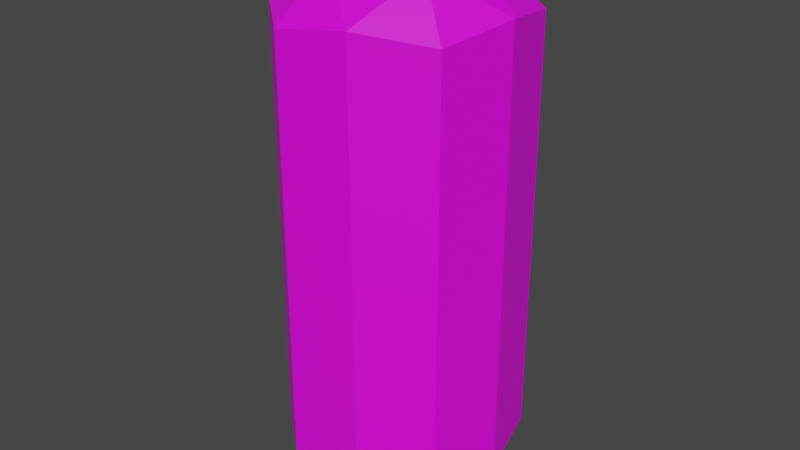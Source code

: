 # Source: dummy.blend  (saved by Blender 3.5.10; exported with 4.5.12 LTS)
import bpy
from mathutils import Matrix  # noqa: F401  (used for matrix-valued properties, if any)

bpy.ops.wm.read_factory_settings(use_empty=True)
scene = bpy.context.scene
scene.name = 'Scene'

# ---- collections
col_collection = bpy.data.collections.new('Collection'); scene.collection.children.link(col_collection)

# ---- images (referenced by path relative to the original .blend; pixels are not part of the script)
import os
ASSET_DIR = os.environ.get("B2B_ASSET_DIR", "")  # directory of the original .blend (textures are referenced by path, not embedded)
HERE = os.path.dirname(os.path.abspath(__file__))  # packed textures are extracted next to this script under _unpacked/

def load_image(name, relpath, width, height, colorspace="sRGB"):
    """Load a texture the original file referenced (path relative to the .blend, or extracted next to this script)."""
    p = next((c for c in (os.path.join(HERE, relpath), os.path.join(ASSET_DIR, relpath)) if relpath and os.path.exists(c)), "")
    if p:
        img = bpy.data.images.load(p, check_existing=True)
        img.name = name
    else:  # same state as the original file: an image datablock whose file is absent (Cycles renders it pink)
        img = bpy.data.images.new(name, width, height)
        img.source = "FILE"
        img.filepath = "//" + (relpath or name)
    img.colorspace_settings.name = colorspace
    return img
img_skin_png = load_image('skin.png', 'textures/skin.png', 1024, 1024, 'sRGB')

# ---- materials (node trees are filled in below, after node groups)
mat_material_001 = bpy.data.materials.new('Material.001')
mat_material_001.use_transparent_shadow = False

# ---- material node trees
mat_material_001.use_nodes = True; mat_material_001.node_tree.nodes.clear()
_N = mat_material_001.node_tree.nodes; _L = mat_material_001.node_tree.links
n0 = _N.new('ShaderNodeBsdfPrincipled'); n0.name = 'Principled BSDF'; n0.location = (10, 300)
n0.distribution = 'GGX'
n0.subsurface_method = 'RANDOM_WALK_SKIN'
n0.inputs[3].default_value = 1.45
n0.inputs[27].default_value = (0.0, 0.0, 0.0, 1.0)
n0.inputs[28].default_value = 1.0
n1 = _N.new('ShaderNodeOutputMaterial'); n1.name = 'Material Output'; n1.location = (300, 300)
n2 = _N.new('ShaderNodeTexImage'); n2.name = 'Image Texture'; n2.location = (-280, 280)
n2.image = img_skin_png
n2.interpolation = 'Closest'
_L.new(n0.outputs[0], n1.inputs[0])
_L.new(n2.outputs[0], n0.inputs[0])
n1.is_active_output = True

# ---- world
world_world = bpy.data.worlds.new('World'); scene.world = world_world
world_world.use_nodes = True; world_world.node_tree.nodes.clear()
_N = world_world.node_tree.nodes; _L = world_world.node_tree.links
n0 = _N.new('ShaderNodeOutputWorld'); n0.name = 'World Output'; n0.location = (300, 300)
n1 = _N.new('ShaderNodeBackground'); n1.name = 'Background'; n1.location = (10, 300)
n1.inputs[0].default_value = (0.05088, 0.05088, 0.05088, 1.0)
_L.new(n1.outputs[0], n0.inputs[0])
n0.is_active_output = True
world_world.color = (0.05088, 0.05088, 0.05088)
world_world.use_sun_shadow = False
world_world.sun_shadow_jitter_overblur = 0.0

# ---- meshes
me_icosphere = bpy.data.meshes.new('Icosphere')
me_icosphere.from_pydata([(-6.999e-08, -1.337e-07, 2.749), (34.84, -25.31, 24.21), (-13.31, -40.95, 24.21), (-43.06, -1.337e-07, 24.21), (-13.31, 40.95, 24.21), (34.84, 25.31, 24.21), (-13.47, -40.9, 175.3), (-43.06, 0.1756, 175.3), (-13.14, 41.01, 175.3), (34.94, 25.17, 175.3), (34.73, -25.45, 175.3), (-1.373e-05, -4.158e-05, 198.4), (-7.821, -24.07, 9.031), (20.48, -14.88, 9.031), (12.66, -38.95, 20.43), (40.95, -1.337e-07, 20.43), (20.48, 14.88, 9.031), (-25.31, -1.337e-07, 9.031), (-33.13, -24.07, 20.43), (-7.821, 24.07, 9.031), (-33.13, 24.07, 20.43), (12.66, 38.95, 20.43), (12.5, -39.0, 179.1), (-33.23, -23.94, 179.1), (-33.03, 24.21, 179.1), (12.81, 38.9, 179.1), (40.95, -0.167, 179.1), (-7.92, -24.04, 192.4), (20.42, -14.96, 192.4), (-25.31, 0.1032, 192.4), (-7.723, 24.1, 192.4), (20.54, 14.79, 192.4)], [], [(0, 13, 12), (1, 13, 15), (0, 12, 17), (0, 17, 19), (0, 19, 16), (6, 22, 27), (7, 23, 29), (8, 24, 30), (9, 25, 31), (10, 26, 28), (28, 31, 11), (28, 26, 31), (26, 9, 31), (31, 30, 11), (31, 25, 30), (25, 8, 30), (30, 29, 11), (30, 24, 29), (24, 7, 29), (29, 27, 11), (29, 23, 27), (23, 6, 27), (27, 28, 11), (27, 22, 28), (22, 10, 28), (16, 21, 5), (16, 19, 21), (19, 4, 21), (19, 20, 4), (19, 17, 20), (17, 3, 20), (17, 18, 3), (17, 12, 18), (12, 2, 18), (15, 16, 5), (15, 13, 16), (13, 0, 16), (12, 14, 2), (12, 13, 14), (13, 1, 14), (2, 22, 6), (14, 10, 22), (1, 26, 10), (18, 6, 23), (3, 23, 7), (20, 7, 24), (4, 24, 8), (21, 8, 25), (5, 25, 9), (15, 9, 26), (2, 14, 22), (14, 1, 10), (1, 15, 26), (18, 2, 6), (3, 18, 23), (20, 3, 7), (4, 20, 24), (21, 4, 8), (5, 21, 25), (15, 5, 9)])
_uv = me_icosphere.uv_layers.new(name='UVMap')
_uv.uv.foreach_set('vector', [0.555, 0.1054, 0.6004, 0.1841, 0.5095, 0.1841, 0.5758, 0.286, 0.6913, 0.1841, 0.6938, 0.2687, 0.4699, 0.08568, 0.4949, 0.1667, 0.4048, 0.1609, 0.6039, 0.04781, 0.6929, 0.07465, 0.6027, 0.06887, 0.4235, 0.03624, 0.5126, 0.06308, 0.8731, 0.1841, 0.5207, 0.7445, 0.4943, 0.7468, 0.4888, 0.8585, 0.2889, 0.7505, 0.4298, 0.7445, 0.3226, 0.8585, 0.2276, 0.2059, 0.3178, 0.2117, 0.2527, 0.2869, 0.6969, 0.2214, 0.7871, 0.2272, 0.722, 0.3024, 0.5852, 0.7468, 0.7278, 0.7505, 0.6706, 0.8585, 0.6706, 0.8585, 0.7615, 0.8585, 0.7161, 0.9372, 0.6706, 0.8585, 0.7278, 0.7505, 0.7615, 0.8585, 0.7278, 0.7505, 0.6969, 0.2214, 0.7615, 0.8585, 0.722, 0.3024, 0.8121, 0.3082, 0.09738, 0.3563, 0.722, 0.3024, 0.7871, 0.2272, 0.8121, 0.3082, 0.7871, 0.2272, 0.2276, 0.2059, 0.8121, 0.3082, 0.2527, 0.2869, 0.3428, 0.2927, 0.2777, 0.3679, 0.2527, 0.2869, 0.3178, 0.2117, 0.3428, 0.2927, 0.3178, 0.2117, 0.408, 0.2175, 0.3428, 0.2927, 0.3226, 0.8585, 0.4135, 0.8585, 0.3681, 0.9372, 0.3226, 0.8585, 0.4298, 0.7445, 0.4135, 0.8585, 0.4298, 0.7445, 0.5207, 0.7445, 0.4135, 0.8585, 0.4888, 0.8585, 0.5797, 0.8585, 0.5343, 0.9372, 0.4888, 0.8585, 0.4943, 0.7468, 0.5797, 0.8585, 0.4943, 0.7468, 0.5852, 0.7468, 0.5797, 0.8585, 0.8731, 0.1841, 0.4475, 0.1383, 0.7847, 0.2687, 0.8731, 0.1841, 0.5126, 0.06308, 0.4475, 0.1383, 0.5126, 0.06308, 0.5376, 0.1441, 0.4475, 0.1383, 0.6027, 0.06887, 0.6278, 0.1498, 0.5376, 0.1441, 0.6027, 0.06887, 0.6929, 0.07465, 0.6278, 0.1498, 0.6929, 0.07465, 0.2574, 0.2669, 0.6278, 0.1498, 0.4048, 0.1609, 0.4033, 0.2884, 0.2574, 0.2669, 0.4048, 0.1609, 0.4949, 0.1667, 0.4033, 0.2884, 0.4949, 0.1667, 0.9091, 0.6919, 0.4033, 0.2884, 0.6938, 0.2687, 0.7822, 0.1841, 0.7847, 0.2687, 0.6938, 0.2687, 0.6913, 0.1841, 0.7822, 0.1841, 0.6913, 0.1841, 0.7368, 0.1054, 0.7822, 0.1841, 0.5095, 0.1841, 0.4849, 0.286, 0.4924, 0.2884, 0.5095, 0.1841, 0.6004, 0.1841, 0.4849, 0.286, 0.6004, 0.1841, 0.5758, 0.286, 0.4849, 0.286, 0.4924, 0.2884, 0.4943, 0.7468, 0.5207, 0.7445, 0.4849, 0.286, 0.5852, 0.7468, 0.4943, 0.7468, 0.5758, 0.286, 0.7278, 0.7505, 0.5852, 0.7468, 0.4033, 0.2884, 0.5207, 0.7445, 0.4298, 0.7445, 0.2574, 0.2669, 0.4298, 0.7445, 0.2889, 0.7505, 0.6278, 0.1498, 0.408, 0.2175, 0.3178, 0.2117, 0.5376, 0.1441, 0.3178, 0.2117, 0.2276, 0.2059, 0.4475, 0.1383, 0.2276, 0.2059, 0.7871, 0.2272, 0.7847, 0.2687, 0.7871, 0.2272, 0.6969, 0.2214, 0.6938, 0.2687, 0.6969, 0.2214, 0.7278, 0.7505, 0.4924, 0.2884, 0.4849, 0.286, 0.4943, 0.7468, 0.4849, 0.286, 0.5758, 0.286, 0.5852, 0.7468, 0.5758, 0.286, 0.6938, 0.2687, 0.7278, 0.7505, 0.4033, 0.2884, 0.4924, 0.2884, 0.5207, 0.7445, 0.2574, 0.2669, 0.4033, 0.2884, 0.4298, 0.7445, 0.6278, 0.1498, 0.2574, 0.2669, 0.408, 0.2175, 0.5376, 0.1441, 0.6278, 0.1498, 0.3178, 0.2117, 0.4475, 0.1383, 0.5376, 0.1441, 0.2276, 0.2059, 0.7847, 0.2687, 0.4475, 0.1383, 0.7871, 0.2272, 0.6938, 0.2687, 0.7847, 0.2687, 0.6969, 0.2214])
me_icosphere.materials.append(mat_material_001)
me_icosphere.update()

# ---- objects
ob_dummy = bpy.data.objects.new('dummy', me_icosphere)

# ---- transforms, parenting, visibility, modifiers, constraints
ob_dummy.location = (0.0, 0.0, 0.0)

# ---- collection membership
col_collection.objects.link(ob_dummy)

# ---- scene / render settings (as saved in the file)
scene.frame_start = 1; scene.frame_end = 250; scene.frame_set(1)
scene.render.engine = 'BLENDER_EEVEE_NEXT'
scene.cycles.sampling_pattern = 'TABULATED_SOBOL'
scene.view_settings.view_transform = 'Filmic'
bpy.context.view_layer.update()

# ---- added for rendering (the .blend has no active camera and no usable light): camera, sun
cam_auto = bpy.data.cameras.new('AutoCamera')
cam_auto.lens = 50.0
cam_auto.sensor_width = 36.0
cam_auto.clip_end = 3704.18
ob_auto_camera = bpy.data.objects.new('AutoCamera', cam_auto)
scene.collection.objects.link(ob_auto_camera)
ob_auto_camera.location = (210.011, -253.251, 269.408)
ob_auto_camera.rotation_euler = (1.09748, -7.21219e-08, 0.694738)
scene.camera = ob_auto_camera
light_auto_sun = bpy.data.lights.new('AutoSun', 'SUN')
light_auto_sun.energy = 3.0
light_auto_sun.angle = 0.0523599
ob_auto_sun = bpy.data.objects.new('AutoSun', light_auto_sun)
scene.collection.objects.link(ob_auto_sun)
ob_auto_sun.rotation_euler = (0.872665, 0.174533, 0.523599)
bpy.context.view_layer.update()
